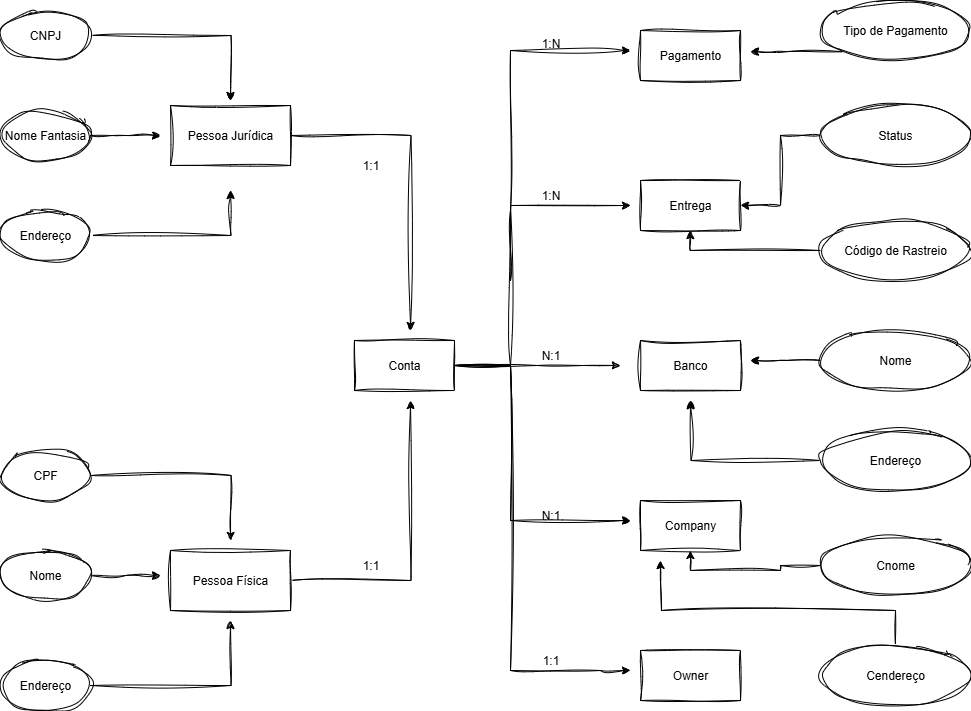

The diagram above was exported from draw.io. Its source (the exported page's mxGraphModel, read from the mxfile embedded in the PNG):
<mxGraphModel dx="2066" dy="751" grid="1" gridSize="10" guides="1" tooltips="1" connect="1" arrows="1" fold="1" page="1" pageScale="1" pageWidth="3300" pageHeight="4681" background="#FFFFFF" math="0" shadow="0">
  <root>
    <mxCell id="0" />
    <mxCell id="1" parent="0" />
    <mxCell id="3yJzfIn2RiWOL0o-ojxs-26" style="edgeStyle=orthogonalEdgeStyle;rounded=0;orthogonalLoop=1;jettySize=auto;html=1;labelBackgroundColor=none;fontColor=default;sketch=1;curveFitting=1;jiggle=2;" parent="1" source="3yJzfIn2RiWOL0o-ojxs-1" edge="1">
      <mxGeometry relative="1" as="geometry">
        <mxPoint x="630" y="375" as="targetPoint" />
      </mxGeometry>
    </mxCell>
    <mxCell id="3yJzfIn2RiWOL0o-ojxs-27" style="edgeStyle=orthogonalEdgeStyle;rounded=0;orthogonalLoop=1;jettySize=auto;html=1;labelBackgroundColor=none;fontColor=default;sketch=1;curveFitting=1;jiggle=2;" parent="1" source="3yJzfIn2RiWOL0o-ojxs-1" edge="1">
      <mxGeometry relative="1" as="geometry">
        <mxPoint x="640" y="530" as="targetPoint" />
        <Array as="points">
          <mxPoint x="520" y="375" />
          <mxPoint x="520" y="530" />
        </Array>
      </mxGeometry>
    </mxCell>
    <mxCell id="3yJzfIn2RiWOL0o-ojxs-30" style="edgeStyle=orthogonalEdgeStyle;rounded=0;orthogonalLoop=1;jettySize=auto;html=1;labelBackgroundColor=none;fontColor=default;sketch=1;curveFitting=1;jiggle=2;" parent="1" source="3yJzfIn2RiWOL0o-ojxs-1" edge="1">
      <mxGeometry relative="1" as="geometry">
        <mxPoint x="640" y="680" as="targetPoint" />
        <Array as="points">
          <mxPoint x="520" y="375" />
          <mxPoint x="520" y="680" />
          <mxPoint x="610" y="680" />
        </Array>
      </mxGeometry>
    </mxCell>
    <mxCell id="3yJzfIn2RiWOL0o-ojxs-32" style="edgeStyle=orthogonalEdgeStyle;rounded=0;orthogonalLoop=1;jettySize=auto;html=1;labelBackgroundColor=none;fontColor=default;sketch=1;curveFitting=1;jiggle=2;" parent="1" source="3yJzfIn2RiWOL0o-ojxs-1" edge="1">
      <mxGeometry relative="1" as="geometry">
        <mxPoint x="640" y="215" as="targetPoint" />
        <Array as="points">
          <mxPoint x="520" y="375" />
          <mxPoint x="520" y="215" />
        </Array>
      </mxGeometry>
    </mxCell>
    <mxCell id="3yJzfIn2RiWOL0o-ojxs-1" value="Conta" style="rounded=0;whiteSpace=wrap;html=1;labelBackgroundColor=none;sketch=1;curveFitting=1;jiggle=2;" parent="1" vertex="1">
      <mxGeometry x="364" y="350" width="100" height="50" as="geometry" />
    </mxCell>
    <mxCell id="3yJzfIn2RiWOL0o-ojxs-18" style="edgeStyle=orthogonalEdgeStyle;rounded=0;orthogonalLoop=1;jettySize=auto;html=1;labelBackgroundColor=none;fontColor=default;sketch=1;curveFitting=1;jiggle=2;" parent="1" source="3yJzfIn2RiWOL0o-ojxs-2" edge="1">
      <mxGeometry relative="1" as="geometry">
        <mxPoint x="420" y="410" as="targetPoint" />
      </mxGeometry>
    </mxCell>
    <mxCell id="3yJzfIn2RiWOL0o-ojxs-2" value="Pessoa Física" style="rounded=0;whiteSpace=wrap;html=1;labelBackgroundColor=none;sketch=1;curveFitting=1;jiggle=2;" parent="1" vertex="1">
      <mxGeometry x="180" y="560" width="120" height="60" as="geometry" />
    </mxCell>
    <mxCell id="3yJzfIn2RiWOL0o-ojxs-11" style="edgeStyle=orthogonalEdgeStyle;rounded=0;orthogonalLoop=1;jettySize=auto;html=1;labelBackgroundColor=none;fontColor=default;sketch=1;curveFitting=1;jiggle=2;" parent="1" source="3yJzfIn2RiWOL0o-ojxs-3" edge="1">
      <mxGeometry relative="1" as="geometry">
        <mxPoint x="420" y="340" as="targetPoint" />
      </mxGeometry>
    </mxCell>
    <mxCell id="3yJzfIn2RiWOL0o-ojxs-3" value="Pessoa Jurídica" style="rounded=0;whiteSpace=wrap;html=1;labelBackgroundColor=none;sketch=1;curveFitting=1;jiggle=2;" parent="1" vertex="1">
      <mxGeometry x="180" y="115" width="120" height="60" as="geometry" />
    </mxCell>
    <mxCell id="3yJzfIn2RiWOL0o-ojxs-8" style="edgeStyle=orthogonalEdgeStyle;rounded=0;orthogonalLoop=1;jettySize=auto;html=1;labelBackgroundColor=none;fontColor=default;sketch=1;curveFitting=1;jiggle=2;" parent="1" source="3yJzfIn2RiWOL0o-ojxs-4" edge="1">
      <mxGeometry relative="1" as="geometry">
        <mxPoint x="240" y="110" as="targetPoint" />
      </mxGeometry>
    </mxCell>
    <mxCell id="3yJzfIn2RiWOL0o-ojxs-4" value="CNPJ" style="ellipse;whiteSpace=wrap;html=1;labelBackgroundColor=none;sketch=1;curveFitting=1;jiggle=2;" parent="1" vertex="1">
      <mxGeometry x="10" y="20" width="90" height="50" as="geometry" />
    </mxCell>
    <mxCell id="3yJzfIn2RiWOL0o-ojxs-9" style="edgeStyle=orthogonalEdgeStyle;rounded=0;orthogonalLoop=1;jettySize=auto;html=1;labelBackgroundColor=none;fontColor=default;sketch=1;curveFitting=1;jiggle=2;" parent="1" source="3yJzfIn2RiWOL0o-ojxs-6" edge="1">
      <mxGeometry relative="1" as="geometry">
        <mxPoint x="170" y="145" as="targetPoint" />
      </mxGeometry>
    </mxCell>
    <mxCell id="3yJzfIn2RiWOL0o-ojxs-6" value="Nome Fantasia" style="ellipse;whiteSpace=wrap;html=1;labelBackgroundColor=none;sketch=1;curveFitting=1;jiggle=2;" parent="1" vertex="1">
      <mxGeometry x="10" y="120" width="90" height="50" as="geometry" />
    </mxCell>
    <mxCell id="3yJzfIn2RiWOL0o-ojxs-10" style="edgeStyle=orthogonalEdgeStyle;rounded=0;orthogonalLoop=1;jettySize=auto;html=1;labelBackgroundColor=none;fontColor=default;sketch=1;curveFitting=1;jiggle=2;" parent="1" source="3yJzfIn2RiWOL0o-ojxs-7" edge="1">
      <mxGeometry relative="1" as="geometry">
        <mxPoint x="240" y="200" as="targetPoint" />
      </mxGeometry>
    </mxCell>
    <mxCell id="3yJzfIn2RiWOL0o-ojxs-7" value="Endereço" style="ellipse;whiteSpace=wrap;html=1;labelBackgroundColor=none;sketch=1;curveFitting=1;jiggle=2;" parent="1" vertex="1">
      <mxGeometry x="10" y="220" width="90" height="50" as="geometry" />
    </mxCell>
    <mxCell id="3yJzfIn2RiWOL0o-ojxs-15" style="edgeStyle=orthogonalEdgeStyle;rounded=0;orthogonalLoop=1;jettySize=auto;html=1;exitX=1;exitY=0.5;exitDx=0;exitDy=0;labelBackgroundColor=none;fontColor=default;sketch=1;curveFitting=1;jiggle=2;" parent="1" source="3yJzfIn2RiWOL0o-ojxs-12" edge="1">
      <mxGeometry relative="1" as="geometry">
        <mxPoint x="240" y="550" as="targetPoint" />
      </mxGeometry>
    </mxCell>
    <mxCell id="3yJzfIn2RiWOL0o-ojxs-12" value="CPF" style="ellipse;whiteSpace=wrap;html=1;labelBackgroundColor=none;sketch=1;curveFitting=1;jiggle=2;" parent="1" vertex="1">
      <mxGeometry x="10" y="460" width="90" height="50" as="geometry" />
    </mxCell>
    <mxCell id="3yJzfIn2RiWOL0o-ojxs-16" style="edgeStyle=orthogonalEdgeStyle;rounded=0;orthogonalLoop=1;jettySize=auto;html=1;labelBackgroundColor=none;fontColor=default;sketch=1;curveFitting=1;jiggle=2;" parent="1" source="3yJzfIn2RiWOL0o-ojxs-13" edge="1">
      <mxGeometry relative="1" as="geometry">
        <mxPoint x="170" y="585" as="targetPoint" />
      </mxGeometry>
    </mxCell>
    <mxCell id="3yJzfIn2RiWOL0o-ojxs-13" value="Nome" style="ellipse;whiteSpace=wrap;html=1;labelBackgroundColor=none;sketch=1;curveFitting=1;jiggle=2;" parent="1" vertex="1">
      <mxGeometry x="10" y="560" width="90" height="50" as="geometry" />
    </mxCell>
    <mxCell id="3yJzfIn2RiWOL0o-ojxs-17" style="edgeStyle=orthogonalEdgeStyle;rounded=0;orthogonalLoop=1;jettySize=auto;html=1;labelBackgroundColor=none;fontColor=default;sketch=1;curveFitting=1;jiggle=2;" parent="1" source="3yJzfIn2RiWOL0o-ojxs-14" edge="1">
      <mxGeometry relative="1" as="geometry">
        <mxPoint x="240" y="630" as="targetPoint" />
      </mxGeometry>
    </mxCell>
    <mxCell id="3yJzfIn2RiWOL0o-ojxs-14" value="Endereço" style="ellipse;whiteSpace=wrap;html=1;labelBackgroundColor=none;sketch=1;curveFitting=1;jiggle=2;" parent="1" vertex="1">
      <mxGeometry x="10" y="670" width="90" height="50" as="geometry" />
    </mxCell>
    <mxCell id="3yJzfIn2RiWOL0o-ojxs-19" value="1:1" style="text;html=1;align=center;verticalAlign=middle;resizable=0;points=[];autosize=1;strokeColor=none;fillColor=none;labelBackgroundColor=none;sketch=1;curveFitting=1;jiggle=2;" parent="1" vertex="1">
      <mxGeometry x="360" y="160" width="40" height="30" as="geometry" />
    </mxCell>
    <mxCell id="3yJzfIn2RiWOL0o-ojxs-20" value="1:1" style="text;html=1;align=center;verticalAlign=middle;resizable=0;points=[];autosize=1;strokeColor=none;fillColor=none;labelBackgroundColor=none;sketch=1;curveFitting=1;jiggle=2;" parent="1" vertex="1">
      <mxGeometry x="360" y="560" width="40" height="30" as="geometry" />
    </mxCell>
    <mxCell id="3yJzfIn2RiWOL0o-ojxs-21" value="Banco" style="rounded=0;whiteSpace=wrap;html=1;labelBackgroundColor=none;sketch=1;curveFitting=1;jiggle=2;" parent="1" vertex="1">
      <mxGeometry x="650" y="350" width="100" height="50" as="geometry" />
    </mxCell>
    <mxCell id="3yJzfIn2RiWOL0o-ojxs-22" value="Owner" style="rounded=0;whiteSpace=wrap;html=1;labelBackgroundColor=none;sketch=1;curveFitting=1;jiggle=2;" parent="1" vertex="1">
      <mxGeometry x="650" y="660" width="100" height="50" as="geometry" />
    </mxCell>
    <mxCell id="3yJzfIn2RiWOL0o-ojxs-23" value="Entrega" style="rounded=0;whiteSpace=wrap;html=1;labelBackgroundColor=none;sketch=1;curveFitting=1;jiggle=2;" parent="1" vertex="1">
      <mxGeometry x="650" y="190" width="100" height="50" as="geometry" />
    </mxCell>
    <mxCell id="3yJzfIn2RiWOL0o-ojxs-24" value="Pagamento" style="rounded=0;whiteSpace=wrap;html=1;labelBackgroundColor=none;sketch=1;curveFitting=1;jiggle=2;" parent="1" vertex="1">
      <mxGeometry x="650" y="40" width="100" height="50" as="geometry" />
    </mxCell>
    <mxCell id="3yJzfIn2RiWOL0o-ojxs-25" value="Company" style="rounded=0;whiteSpace=wrap;html=1;labelBackgroundColor=none;sketch=1;curveFitting=1;jiggle=2;" parent="1" vertex="1">
      <mxGeometry x="650" y="510" width="100" height="50" as="geometry" />
    </mxCell>
    <mxCell id="3yJzfIn2RiWOL0o-ojxs-36" style="edgeStyle=orthogonalEdgeStyle;rounded=0;orthogonalLoop=1;jettySize=auto;html=1;labelBackgroundColor=none;fontColor=default;sketch=1;curveFitting=1;jiggle=2;" parent="1" edge="1">
      <mxGeometry relative="1" as="geometry">
        <mxPoint x="640" y="60" as="targetPoint" />
        <mxPoint x="520" y="290" as="sourcePoint" />
        <Array as="points">
          <mxPoint x="520" y="220" />
          <mxPoint x="520" y="60" />
        </Array>
      </mxGeometry>
    </mxCell>
    <mxCell id="3yJzfIn2RiWOL0o-ojxs-43" style="edgeStyle=orthogonalEdgeStyle;rounded=0;orthogonalLoop=1;jettySize=auto;html=1;exitX=0;exitY=1;exitDx=0;exitDy=0;labelBackgroundColor=none;fontColor=default;sketch=1;curveFitting=1;jiggle=2;" parent="1" source="3yJzfIn2RiWOL0o-ojxs-37" edge="1">
      <mxGeometry relative="1" as="geometry">
        <mxPoint x="760" y="61" as="targetPoint" />
      </mxGeometry>
    </mxCell>
    <mxCell id="3yJzfIn2RiWOL0o-ojxs-37" value="Tipo de Pagamento" style="ellipse;whiteSpace=wrap;html=1;labelBackgroundColor=none;sketch=1;curveFitting=1;jiggle=2;" parent="1" vertex="1">
      <mxGeometry x="830" y="10" width="150" height="60" as="geometry" />
    </mxCell>
    <mxCell id="3yJzfIn2RiWOL0o-ojxs-44" style="edgeStyle=orthogonalEdgeStyle;rounded=0;orthogonalLoop=1;jettySize=auto;html=1;exitX=0;exitY=0.5;exitDx=0;exitDy=0;entryX=1;entryY=0.5;entryDx=0;entryDy=0;labelBackgroundColor=none;fontColor=default;sketch=1;curveFitting=1;jiggle=2;" parent="1" source="3yJzfIn2RiWOL0o-ojxs-38" target="3yJzfIn2RiWOL0o-ojxs-23" edge="1">
      <mxGeometry relative="1" as="geometry">
        <mxPoint x="760" y="220" as="targetPoint" />
      </mxGeometry>
    </mxCell>
    <mxCell id="3yJzfIn2RiWOL0o-ojxs-38" value="Status" style="ellipse;whiteSpace=wrap;html=1;labelBackgroundColor=none;sketch=1;curveFitting=1;jiggle=2;" parent="1" vertex="1">
      <mxGeometry x="830" y="115" width="150" height="60" as="geometry" />
    </mxCell>
    <mxCell id="3yJzfIn2RiWOL0o-ojxs-47" style="edgeStyle=orthogonalEdgeStyle;rounded=0;orthogonalLoop=1;jettySize=auto;html=1;labelBackgroundColor=none;fontColor=default;sketch=1;curveFitting=1;jiggle=2;" parent="1" source="3yJzfIn2RiWOL0o-ojxs-39" edge="1">
      <mxGeometry relative="1" as="geometry">
        <mxPoint x="760" y="370" as="targetPoint" />
      </mxGeometry>
    </mxCell>
    <mxCell id="3yJzfIn2RiWOL0o-ojxs-39" value="Nome" style="ellipse;whiteSpace=wrap;html=1;labelBackgroundColor=none;sketch=1;curveFitting=1;jiggle=2;" parent="1" vertex="1">
      <mxGeometry x="830" y="340" width="150" height="60" as="geometry" />
    </mxCell>
    <mxCell id="3yJzfIn2RiWOL0o-ojxs-48" style="edgeStyle=orthogonalEdgeStyle;rounded=0;orthogonalLoop=1;jettySize=auto;html=1;labelBackgroundColor=none;fontColor=default;sketch=1;curveFitting=1;jiggle=2;" parent="1" source="3yJzfIn2RiWOL0o-ojxs-40" edge="1">
      <mxGeometry relative="1" as="geometry">
        <mxPoint x="700" y="410" as="targetPoint" />
      </mxGeometry>
    </mxCell>
    <mxCell id="3yJzfIn2RiWOL0o-ojxs-40" value="Endereço" style="ellipse;whiteSpace=wrap;html=1;labelBackgroundColor=none;sketch=1;curveFitting=1;jiggle=2;" parent="1" vertex="1">
      <mxGeometry x="830" y="440" width="150" height="60" as="geometry" />
    </mxCell>
    <mxCell id="3yJzfIn2RiWOL0o-ojxs-49" style="edgeStyle=orthogonalEdgeStyle;rounded=0;orthogonalLoop=1;jettySize=auto;html=1;entryX=0.5;entryY=1;entryDx=0;entryDy=0;labelBackgroundColor=none;fontColor=default;sketch=1;curveFitting=1;jiggle=2;" parent="1" source="3yJzfIn2RiWOL0o-ojxs-41" target="3yJzfIn2RiWOL0o-ojxs-25" edge="1">
      <mxGeometry relative="1" as="geometry" />
    </mxCell>
    <mxCell id="3yJzfIn2RiWOL0o-ojxs-41" value="Cnome" style="ellipse;whiteSpace=wrap;html=1;labelBackgroundColor=none;sketch=1;curveFitting=1;jiggle=2;" parent="1" vertex="1">
      <mxGeometry x="830" y="545" width="150" height="60" as="geometry" />
    </mxCell>
    <mxCell id="3yJzfIn2RiWOL0o-ojxs-52" style="edgeStyle=orthogonalEdgeStyle;rounded=0;orthogonalLoop=1;jettySize=auto;html=1;labelBackgroundColor=none;fontColor=default;sketch=1;curveFitting=1;jiggle=2;" parent="1" source="3yJzfIn2RiWOL0o-ojxs-42" edge="1">
      <mxGeometry relative="1" as="geometry">
        <mxPoint x="670" y="570" as="targetPoint" />
        <Array as="points">
          <mxPoint x="905" y="620" />
          <mxPoint x="671" y="620" />
        </Array>
      </mxGeometry>
    </mxCell>
    <mxCell id="3yJzfIn2RiWOL0o-ojxs-42" value="Cendereço" style="ellipse;whiteSpace=wrap;html=1;labelBackgroundColor=none;sketch=1;curveFitting=1;jiggle=2;" parent="1" vertex="1">
      <mxGeometry x="830" y="655" width="150" height="60" as="geometry" />
    </mxCell>
    <mxCell id="3yJzfIn2RiWOL0o-ojxs-45" value="Código de Rastreio" style="ellipse;whiteSpace=wrap;html=1;labelBackgroundColor=none;sketch=1;curveFitting=1;jiggle=2;" parent="1" vertex="1">
      <mxGeometry x="830" y="230" width="150" height="60" as="geometry" />
    </mxCell>
    <mxCell id="3yJzfIn2RiWOL0o-ojxs-46" style="edgeStyle=orthogonalEdgeStyle;rounded=0;orthogonalLoop=1;jettySize=auto;html=1;entryX=0.4;entryY=1;entryDx=0;entryDy=0;entryPerimeter=0;labelBackgroundColor=none;fontColor=default;sketch=1;curveFitting=1;jiggle=2;" parent="1" edge="1">
      <mxGeometry relative="1" as="geometry">
        <mxPoint x="830" y="260" as="sourcePoint" />
        <mxPoint x="700" y="240" as="targetPoint" />
        <Array as="points">
          <mxPoint x="700" y="260" />
        </Array>
      </mxGeometry>
    </mxCell>
    <mxCell id="3yJzfIn2RiWOL0o-ojxs-53" value="N:1" style="text;html=1;align=center;verticalAlign=middle;resizable=0;points=[];autosize=1;strokeColor=none;fillColor=none;labelBackgroundColor=none;sketch=1;curveFitting=1;jiggle=2;" parent="1" vertex="1">
      <mxGeometry x="540" y="350" width="40" height="30" as="geometry" />
    </mxCell>
    <mxCell id="3yJzfIn2RiWOL0o-ojxs-54" value="N:1" style="text;html=1;align=center;verticalAlign=middle;resizable=0;points=[];autosize=1;strokeColor=none;fillColor=none;labelBackgroundColor=none;sketch=1;curveFitting=1;jiggle=2;" parent="1" vertex="1">
      <mxGeometry x="540" y="510" width="40" height="30" as="geometry" />
    </mxCell>
    <mxCell id="3yJzfIn2RiWOL0o-ojxs-55" value="1:N" style="text;html=1;align=center;verticalAlign=middle;resizable=0;points=[];autosize=1;strokeColor=none;fillColor=none;labelBackgroundColor=none;sketch=1;curveFitting=1;jiggle=2;" parent="1" vertex="1">
      <mxGeometry x="540" y="38" width="40" height="30" as="geometry" />
    </mxCell>
    <mxCell id="3yJzfIn2RiWOL0o-ojxs-56" value="1:N" style="text;html=1;align=center;verticalAlign=middle;resizable=0;points=[];autosize=1;strokeColor=none;fillColor=none;labelBackgroundColor=none;sketch=1;curveFitting=1;jiggle=2;" parent="1" vertex="1">
      <mxGeometry x="540" y="190" width="40" height="30" as="geometry" />
    </mxCell>
    <mxCell id="3yJzfIn2RiWOL0o-ojxs-57" value="1:1" style="text;html=1;align=center;verticalAlign=middle;resizable=0;points=[];autosize=1;strokeColor=none;fillColor=none;labelBackgroundColor=none;sketch=1;curveFitting=1;jiggle=2;" parent="1" vertex="1">
      <mxGeometry x="540" y="655" width="40" height="30" as="geometry" />
    </mxCell>
  </root>
</mxGraphModel>